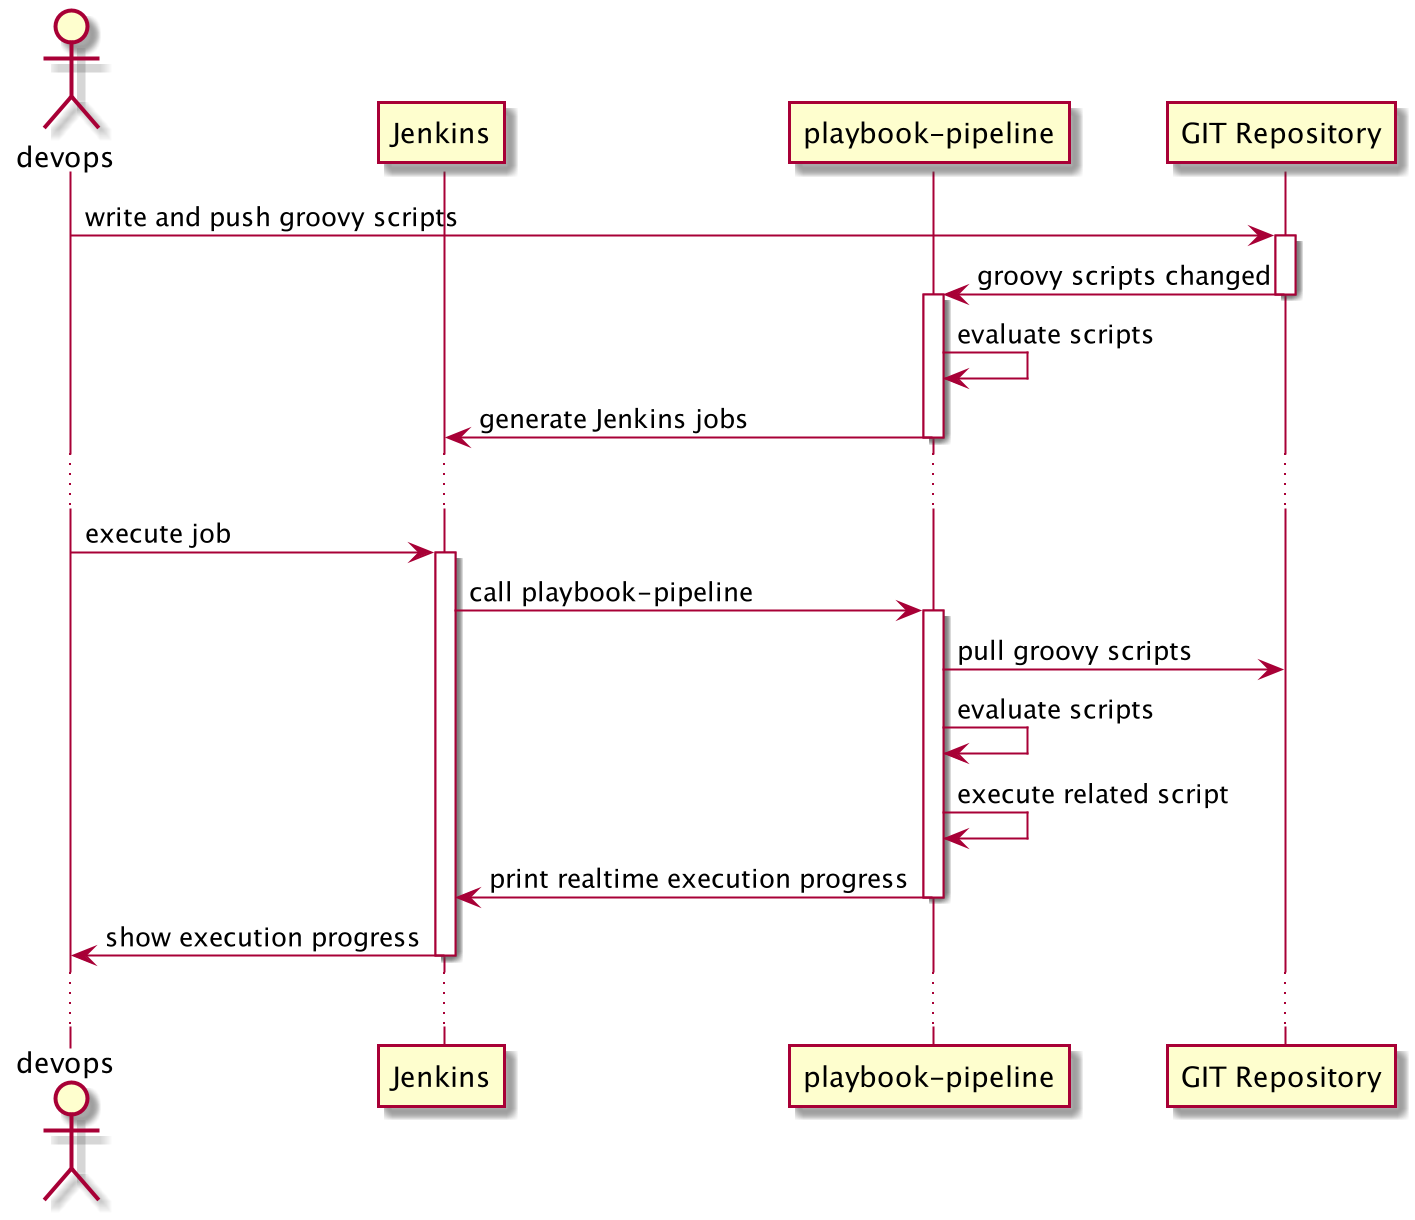

The diagram above was rendered by PlantUML. Its source (embedded in the PNG):
@startuml
actor devops
participant "Jenkins" as jenkins
participant "playbook-pipeline" as pipeline
participant "GIT Repository" as git

devops -> git : write and push groovy scripts
activate git
git -> pipeline : groovy scripts changed
deactivate git
activate pipeline
pipeline -> pipeline : evaluate scripts
pipeline -> jenkins : generate Jenkins jobs
deactivate pipeline
...
devops -> jenkins : execute job
activate jenkins
jenkins -> pipeline : call playbook-pipeline
activate pipeline
pipeline -> git : pull groovy scripts
pipeline -> pipeline : evaluate scripts
pipeline -> pipeline : execute related script
pipeline -> jenkins : print realtime execution progress
deactivate pipeline
jenkins -> devops : show execution progress
deactivate jenkins
...
@enduml